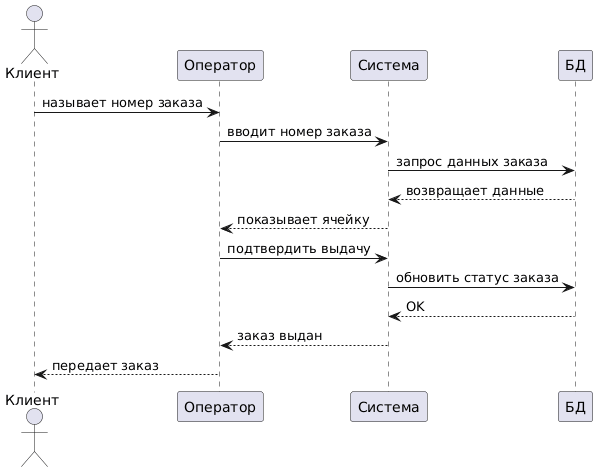

The diagram above was rendered by PlantUML. Its source (embedded in the PNG):
@startuml
actor Клиент
participant Оператор
participant Система
participant БД

Клиент -> Оператор : называет номер заказа
Оператор -> Система : вводит номер заказа
Система -> БД : запрос данных заказа
БД --> Система : возвращает данные
Система --> Оператор : показывает ячейку

Оператор -> Система : подтвердить выдачу
Система -> БД : обновить статус заказа
БД --> Система : OK

Система --> Оператор : заказ выдан
Оператор --> Клиент : передает заказ
@enduml